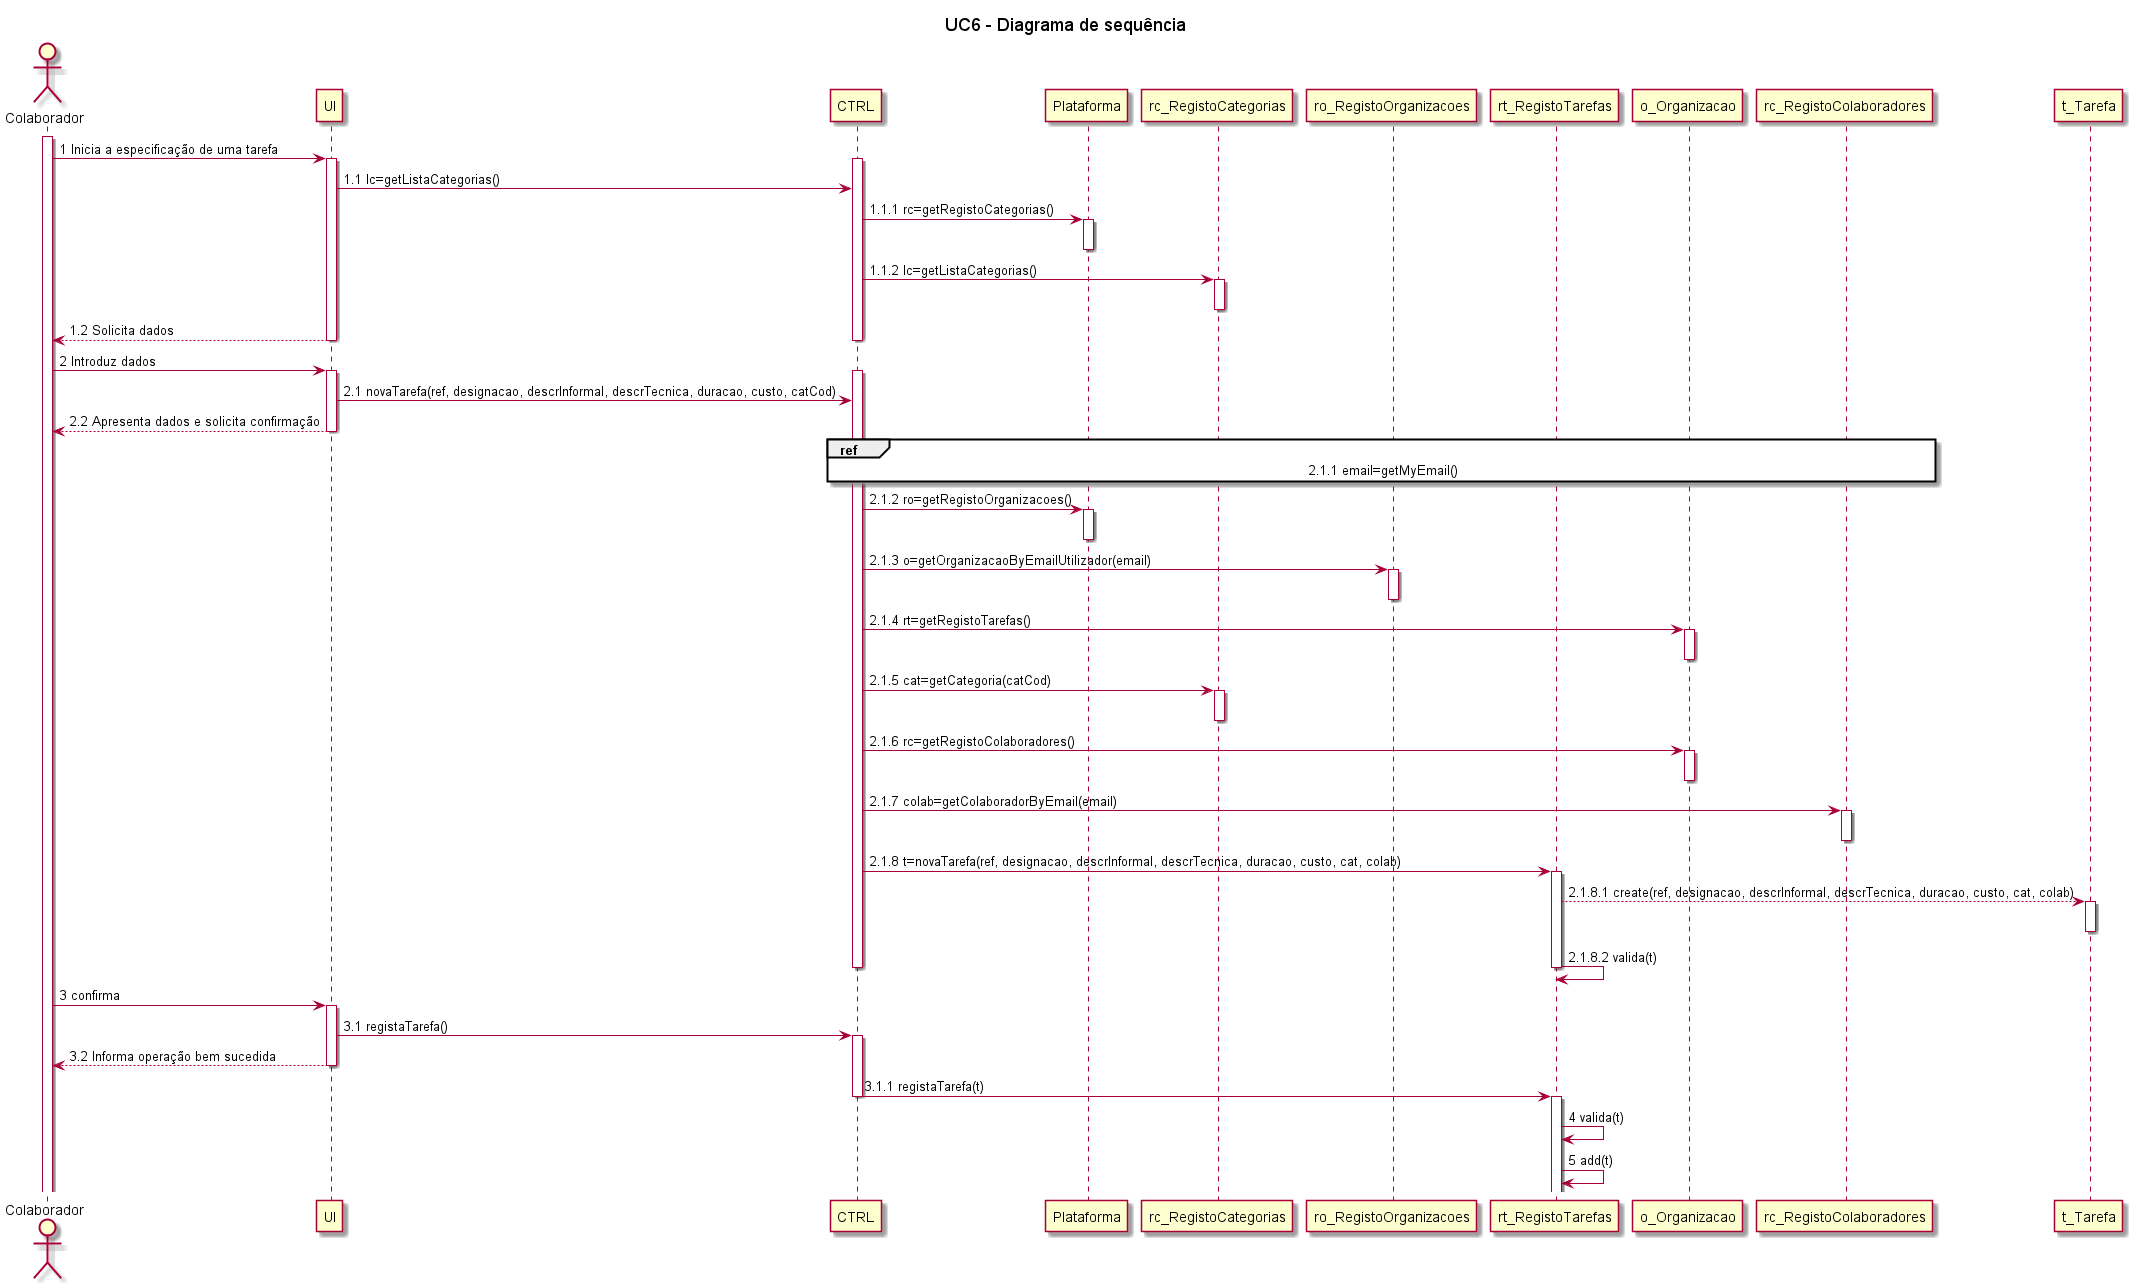

The diagram above was rendered by PlantUML. Its source (embedded in the PNG):
@startuml_sd_uc6

title UC6 - Diagrama de sequência

actor Colaborador
participant UI
participant CTRL
participant Plataforma
participant rc_RegistoCategorias
participant ro_RegistoOrganizacoes
participant rt_RegistoTarefas
participant o_Organizacao
participant rc_RegistoColaboradores
participant t_Tarefa

activate Colaborador

Colaborador -> UI: 1 Inicia a especificação de uma tarefa
activate UI
activate CTRL
UI -> CTRL: 1.1 lc=getListaCategorias()
CTRL -> Plataforma: 1.1.1 rc=getRegistoCategorias()
activate Plataforma
deactivate Plataforma

CTRL -> rc_RegistoCategorias: 1.1.2 lc=getListaCategorias()
activate rc_RegistoCategorias
deactivate rc_RegistoCategorias
UI --> Colaborador: 1.2 Solicita dados
deactivate UI
deactivate CTRL

Colaborador -> UI: 2 Introduz dados
activate UI
activate CTRL
UI -> CTRL: 2.1 novaTarefa(ref, designacao, descrInformal, descrTecnica, duracao, custo, catCod)
UI --> Colaborador: 2.2 Apresenta dados e solicita confirmação

deactivate UI


ref over CTRL, Plataforma, rc_RegistoCategorias, ro_RegistoOrganizacoes, rt_RegistoTarefas, o_Organizacao, rc_RegistoColaboradores: 2.1.1 email=getMyEmail()


CTRL -> Plataforma: 2.1.2 ro=getRegistoOrganizacoes()
activate Plataforma
deactivate Plataforma

CTRL -> ro_RegistoOrganizacoes: 2.1.3 o=getOrganizacaoByEmailUtilizador(email)
activate ro_RegistoOrganizacoes
deactivate ro_RegistoOrganizacoes

CTRL -> o_Organizacao: 2.1.4 rt=getRegistoTarefas()
activate o_Organizacao
deactivate o_Organizacao

CTRL -> rc_RegistoCategorias: 2.1.5 cat=getCategoria(catCod)
activate rc_RegistoCategorias
deactivate rc_RegistoCategorias

CTRL -> o_Organizacao: 2.1.6 rc=getRegistoColaboradores()
activate o_Organizacao
deactivate o_Organizacao

CTRL -> rc_RegistoColaboradores: 2.1.7 colab=getColaboradorByEmail(email)
activate rc_RegistoColaboradores
deactivate rc_RegistoColaboradores

CTRL -> rt_RegistoTarefas: 2.1.8 t=novaTarefa(ref, designacao, descrInformal, descrTecnica, duracao, custo, cat, colab)
activate rt_RegistoTarefas

rt_RegistoTarefas --> t_Tarefa: 2.1.8.1 create(ref, designacao, descrInformal, descrTecnica, duracao, custo, cat, colab)
activate t_Tarefa
deactivate t_Tarefa
rt_RegistoTarefas -> rt_RegistoTarefas: 2.1.8.2 valida(t)
deactivate rt_RegistoTarefas

deactivate CTRL

Colaborador -> UI: 3 confirma
activate UI

UI -> CTRL: 3.1 registaTarefa()
activate CTRL
UI --> Colaborador: 3.2 Informa operação bem sucedida
deactivate UI
CTRL -> rt_RegistoTarefas: 3.1.1 registaTarefa(t)
deactivate CTRL

activate rt_RegistoTarefas
rt_RegistoTarefas -> rt_RegistoTarefas: 4 valida(t)
rt_RegistoTarefas -> rt_RegistoTarefas: 5 add(t)


@enduml_sd_uc6